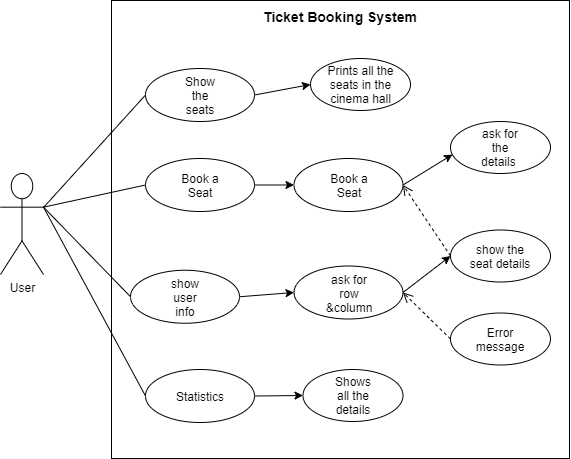

The diagram above was exported from draw.io. Its source (the exported page's mxGraphModel, read from the mxfile embedded in the PNG):
<mxGraphModel dx="1021" dy="612" grid="1" gridSize="10" guides="1" tooltips="1" connect="1" arrows="1" fold="1" page="1" pageScale="1" pageWidth="1100" pageHeight="850" math="0" shadow="0">
  <root>
    <mxCell id="0" />
    <mxCell id="1" parent="0" />
    <mxCell id="t1_L45pVksBMVJO1cJeH-1" value="User" style="shape=umlActor;verticalLabelPosition=bottom;verticalAlign=top;html=1;outlineConnect=0;" parent="1" vertex="1">
      <mxGeometry x="120" y="265" width="43" height="101" as="geometry" />
    </mxCell>
    <mxCell id="t1_L45pVksBMVJO1cJeH-2" value="" style="whiteSpace=wrap;html=1;aspect=fixed;" parent="1" vertex="1">
      <mxGeometry x="231" y="92" width="458" height="458" as="geometry" />
    </mxCell>
    <mxCell id="t1_L45pVksBMVJO1cJeH-5" value="&lt;b style=&quot;line-height: 120%&quot;&gt;&lt;font style=&quot;font-size: 14px&quot;&gt;Ticket Booking&amp;nbsp;System&lt;/font&gt;&lt;/b&gt;" style="text;html=1;strokeColor=none;fillColor=none;align=center;verticalAlign=middle;whiteSpace=wrap;rounded=0;" parent="1" vertex="1">
      <mxGeometry x="270" y="99" width="380" height="20" as="geometry" />
    </mxCell>
    <mxCell id="t1_L45pVksBMVJO1cJeH-6" value="" style="ellipse;whiteSpace=wrap;html=1;" parent="1" vertex="1">
      <mxGeometry x="265" y="160" width="109" height="53" as="geometry" />
    </mxCell>
    <mxCell id="t1_L45pVksBMVJO1cJeH-7" value="" style="ellipse;whiteSpace=wrap;html=1;" parent="1" vertex="1">
      <mxGeometry x="265" y="250" width="109" height="53" as="geometry" />
    </mxCell>
    <mxCell id="t1_L45pVksBMVJO1cJeH-8" value="" style="ellipse;whiteSpace=wrap;html=1;" parent="1" vertex="1">
      <mxGeometry x="265" y="461.00000000000006" width="109" height="53" as="geometry" />
    </mxCell>
    <mxCell id="t1_L45pVksBMVJO1cJeH-9" value="" style="ellipse;whiteSpace=wrap;html=1;" parent="1" vertex="1">
      <mxGeometry x="250" y="361.75" width="109" height="53" as="geometry" />
    </mxCell>
    <mxCell id="12dZ1RFfPkPQCYNPdQsL-1" value="Show the seats" style="text;html=1;strokeColor=none;fillColor=none;align=center;verticalAlign=middle;whiteSpace=wrap;rounded=0;" parent="1" vertex="1">
      <mxGeometry x="300" y="177" width="40" height="20" as="geometry" />
    </mxCell>
    <mxCell id="12dZ1RFfPkPQCYNPdQsL-2" value="Book a Seat" style="text;html=1;strokeColor=none;fillColor=none;align=center;verticalAlign=middle;whiteSpace=wrap;rounded=0;" parent="1" vertex="1">
      <mxGeometry x="300" y="267" width="40" height="20" as="geometry" />
    </mxCell>
    <mxCell id="12dZ1RFfPkPQCYNPdQsL-3" value="Statistics" style="text;html=1;strokeColor=none;fillColor=none;align=center;verticalAlign=middle;whiteSpace=wrap;rounded=0;" parent="1" vertex="1">
      <mxGeometry x="300" y="478.00000000000006" width="40" height="20" as="geometry" />
    </mxCell>
    <mxCell id="12dZ1RFfPkPQCYNPdQsL-4" value="show user info" style="text;html=1;strokeColor=none;fillColor=none;align=center;verticalAlign=middle;whiteSpace=wrap;rounded=0;" parent="1" vertex="1">
      <mxGeometry x="285" y="378.75" width="40" height="20" as="geometry" />
    </mxCell>
    <mxCell id="12dZ1RFfPkPQCYNPdQsL-11" value="" style="ellipse;whiteSpace=wrap;html=1;" parent="1" vertex="1">
      <mxGeometry x="430" y="150" width="100" height="52" as="geometry" />
    </mxCell>
    <mxCell id="12dZ1RFfPkPQCYNPdQsL-12" value="" style="endArrow=classic;html=1;exitX=1;exitY=0.5;exitDx=0;exitDy=0;entryX=0;entryY=0.5;entryDx=0;entryDy=0;" parent="1" source="t1_L45pVksBMVJO1cJeH-6" target="12dZ1RFfPkPQCYNPdQsL-11" edge="1">
      <mxGeometry width="50" height="50" relative="1" as="geometry">
        <mxPoint x="405" y="270" as="sourcePoint" />
        <mxPoint x="455" y="220" as="targetPoint" />
      </mxGeometry>
    </mxCell>
    <mxCell id="12dZ1RFfPkPQCYNPdQsL-15" value="" style="ellipse;whiteSpace=wrap;html=1;" parent="1" vertex="1">
      <mxGeometry x="570" y="213" width="100" height="52" as="geometry" />
    </mxCell>
    <mxCell id="12dZ1RFfPkPQCYNPdQsL-18" value="ask for the details&amp;nbsp;" style="text;html=1;strokeColor=none;fillColor=none;align=center;verticalAlign=middle;whiteSpace=wrap;rounded=0;" parent="1" vertex="1">
      <mxGeometry x="600" y="229" width="40" height="20" as="geometry" />
    </mxCell>
    <mxCell id="12dZ1RFfPkPQCYNPdQsL-20" value="Prints all the seats in the cinema hall" style="text;html=1;strokeColor=none;fillColor=none;align=center;verticalAlign=middle;whiteSpace=wrap;rounded=0;" parent="1" vertex="1">
      <mxGeometry x="437.5" y="169" width="85" height="14" as="geometry" />
    </mxCell>
    <mxCell id="12dZ1RFfPkPQCYNPdQsL-21" value="" style="ellipse;whiteSpace=wrap;html=1;" parent="1" vertex="1">
      <mxGeometry x="422.5" y="461.00000000000006" width="100" height="52" as="geometry" />
    </mxCell>
    <mxCell id="12dZ1RFfPkPQCYNPdQsL-22" value="Shows all the details" style="text;html=1;strokeColor=none;fillColor=none;align=center;verticalAlign=middle;whiteSpace=wrap;rounded=0;" parent="1" vertex="1">
      <mxGeometry x="452.5" y="477.00000000000006" width="40" height="20" as="geometry" />
    </mxCell>
    <mxCell id="12dZ1RFfPkPQCYNPdQsL-23" value="Error&lt;br&gt;message" style="ellipse;whiteSpace=wrap;html=1;" parent="1" vertex="1">
      <mxGeometry x="570" y="404.5" width="100" height="52" as="geometry" />
    </mxCell>
    <mxCell id="12dZ1RFfPkPQCYNPdQsL-28" value="" style="endArrow=classic;html=1;exitX=1;exitY=0.5;exitDx=0;exitDy=0;entryX=0;entryY=0.5;entryDx=0;entryDy=0;" parent="1" source="t1_L45pVksBMVJO1cJeH-8" target="12dZ1RFfPkPQCYNPdQsL-21" edge="1">
      <mxGeometry width="50" height="50" relative="1" as="geometry">
        <mxPoint x="375" y="411.00000000000006" as="sourcePoint" />
        <mxPoint x="425" y="361.00000000000006" as="targetPoint" />
      </mxGeometry>
    </mxCell>
    <mxCell id="12dZ1RFfPkPQCYNPdQsL-29" value="" style="endArrow=classic;html=1;entryX=0;entryY=0.5;entryDx=0;entryDy=0;exitX=1;exitY=0.5;exitDx=0;exitDy=0;" parent="1" source="RNbo3gG4JzRgYE7Zh6_i-8" target="RNbo3gG4JzRgYE7Zh6_i-3" edge="1">
      <mxGeometry width="50" height="50" relative="1" as="geometry">
        <mxPoint x="477.5" y="391" as="sourcePoint" />
        <mxPoint x="528.5" y="174.5" as="targetPoint" />
      </mxGeometry>
    </mxCell>
    <mxCell id="RNbo3gG4JzRgYE7Zh6_i-3" value="" style="ellipse;whiteSpace=wrap;html=1;" vertex="1" parent="1">
      <mxGeometry x="570" y="321.5" width="100" height="52" as="geometry" />
    </mxCell>
    <mxCell id="RNbo3gG4JzRgYE7Zh6_i-4" value="show the seat details" style="text;html=1;strokeColor=none;fillColor=none;align=center;verticalAlign=middle;whiteSpace=wrap;rounded=0;" vertex="1" parent="1">
      <mxGeometry x="585" y="337.5" width="70" height="20" as="geometry" />
    </mxCell>
    <mxCell id="RNbo3gG4JzRgYE7Zh6_i-8" value="" style="ellipse;whiteSpace=wrap;html=1;" vertex="1" parent="1">
      <mxGeometry x="413.5" y="357.5" width="109" height="53" as="geometry" />
    </mxCell>
    <mxCell id="RNbo3gG4JzRgYE7Zh6_i-9" value="ask for row &amp;amp;column" style="text;html=1;strokeColor=none;fillColor=none;align=center;verticalAlign=middle;whiteSpace=wrap;rounded=0;" vertex="1" parent="1">
      <mxGeometry x="448.5" y="374.5" width="40" height="20" as="geometry" />
    </mxCell>
    <mxCell id="RNbo3gG4JzRgYE7Zh6_i-12" value="" style="ellipse;whiteSpace=wrap;html=1;" vertex="1" parent="1">
      <mxGeometry x="413.5" y="250" width="109" height="53" as="geometry" />
    </mxCell>
    <mxCell id="RNbo3gG4JzRgYE7Zh6_i-13" value="Book a Seat" style="text;html=1;strokeColor=none;fillColor=none;align=center;verticalAlign=middle;whiteSpace=wrap;rounded=0;" vertex="1" parent="1">
      <mxGeometry x="448.5" y="267" width="40" height="20" as="geometry" />
    </mxCell>
    <mxCell id="RNbo3gG4JzRgYE7Zh6_i-14" value="" style="endArrow=classic;html=1;exitX=1;exitY=0.5;exitDx=0;exitDy=0;entryX=0;entryY=0.5;entryDx=0;entryDy=0;" edge="1" parent="1" source="t1_L45pVksBMVJO1cJeH-7" target="RNbo3gG4JzRgYE7Zh6_i-12">
      <mxGeometry width="50" height="50" relative="1" as="geometry">
        <mxPoint x="560" y="441" as="sourcePoint" />
        <mxPoint x="610" y="391" as="targetPoint" />
      </mxGeometry>
    </mxCell>
    <mxCell id="RNbo3gG4JzRgYE7Zh6_i-16" value="" style="endArrow=classic;html=1;exitX=1;exitY=0.5;exitDx=0;exitDy=0;entryX=0.02;entryY=0.635;entryDx=0;entryDy=0;entryPerimeter=0;" edge="1" parent="1" source="RNbo3gG4JzRgYE7Zh6_i-12" target="12dZ1RFfPkPQCYNPdQsL-15">
      <mxGeometry width="50" height="50" relative="1" as="geometry">
        <mxPoint x="560" y="441" as="sourcePoint" />
        <mxPoint x="610" y="391" as="targetPoint" />
      </mxGeometry>
    </mxCell>
    <mxCell id="RNbo3gG4JzRgYE7Zh6_i-18" value="" style="html=1;verticalAlign=bottom;endArrow=open;dashed=1;endSize=8;entryX=1;entryY=0.5;entryDx=0;entryDy=0;exitX=0;exitY=0.5;exitDx=0;exitDy=0;" edge="1" parent="1" source="12dZ1RFfPkPQCYNPdQsL-23" target="RNbo3gG4JzRgYE7Zh6_i-8">
      <mxGeometry relative="1" as="geometry">
        <mxPoint x="620" y="391" as="sourcePoint" />
        <mxPoint x="540" y="391" as="targetPoint" />
      </mxGeometry>
    </mxCell>
    <mxCell id="RNbo3gG4JzRgYE7Zh6_i-20" value="" style="endArrow=classic;html=1;exitX=1;exitY=0.5;exitDx=0;exitDy=0;entryX=0;entryY=0.5;entryDx=0;entryDy=0;" edge="1" parent="1" source="t1_L45pVksBMVJO1cJeH-9" target="RNbo3gG4JzRgYE7Zh6_i-8">
      <mxGeometry width="50" height="50" relative="1" as="geometry">
        <mxPoint x="560" y="421" as="sourcePoint" />
        <mxPoint x="610" y="371" as="targetPoint" />
      </mxGeometry>
    </mxCell>
    <mxCell id="RNbo3gG4JzRgYE7Zh6_i-21" value="" style="html=1;verticalAlign=bottom;endArrow=open;dashed=1;endSize=8;exitX=0;exitY=0.5;exitDx=0;exitDy=0;entryX=1;entryY=0.5;entryDx=0;entryDy=0;" edge="1" parent="1" source="RNbo3gG4JzRgYE7Zh6_i-3" target="RNbo3gG4JzRgYE7Zh6_i-12">
      <mxGeometry relative="1" as="geometry">
        <mxPoint x="620" y="291" as="sourcePoint" />
        <mxPoint x="540" y="291" as="targetPoint" />
      </mxGeometry>
    </mxCell>
    <mxCell id="RNbo3gG4JzRgYE7Zh6_i-22" value="" style="endArrow=none;html=1;entryX=0;entryY=0.5;entryDx=0;entryDy=0;" edge="1" parent="1" target="t1_L45pVksBMVJO1cJeH-6">
      <mxGeometry width="50" height="50" relative="1" as="geometry">
        <mxPoint x="163" y="299" as="sourcePoint" />
        <mxPoint x="530" y="330" as="targetPoint" />
      </mxGeometry>
    </mxCell>
    <mxCell id="RNbo3gG4JzRgYE7Zh6_i-23" value="" style="endArrow=none;html=1;exitX=1;exitY=0.3333333333333333;exitDx=0;exitDy=0;exitPerimeter=0;entryX=0;entryY=0.5;entryDx=0;entryDy=0;" edge="1" parent="1" source="t1_L45pVksBMVJO1cJeH-1" target="t1_L45pVksBMVJO1cJeH-7">
      <mxGeometry width="50" height="50" relative="1" as="geometry">
        <mxPoint x="480" y="380" as="sourcePoint" />
        <mxPoint x="530" y="330" as="targetPoint" />
      </mxGeometry>
    </mxCell>
    <mxCell id="RNbo3gG4JzRgYE7Zh6_i-24" value="" style="endArrow=none;html=1;exitX=1;exitY=0.3333333333333333;exitDx=0;exitDy=0;exitPerimeter=0;entryX=0;entryY=0.5;entryDx=0;entryDy=0;" edge="1" parent="1" source="t1_L45pVksBMVJO1cJeH-1" target="t1_L45pVksBMVJO1cJeH-9">
      <mxGeometry width="50" height="50" relative="1" as="geometry">
        <mxPoint x="480" y="380" as="sourcePoint" />
        <mxPoint x="530" y="330" as="targetPoint" />
      </mxGeometry>
    </mxCell>
    <mxCell id="RNbo3gG4JzRgYE7Zh6_i-25" value="" style="endArrow=none;html=1;exitX=1;exitY=0.3333333333333333;exitDx=0;exitDy=0;exitPerimeter=0;entryX=0;entryY=0.5;entryDx=0;entryDy=0;" edge="1" parent="1" source="t1_L45pVksBMVJO1cJeH-1" target="t1_L45pVksBMVJO1cJeH-8">
      <mxGeometry width="50" height="50" relative="1" as="geometry">
        <mxPoint x="480" y="380" as="sourcePoint" />
        <mxPoint x="530" y="330" as="targetPoint" />
      </mxGeometry>
    </mxCell>
  </root>
</mxGraphModel>